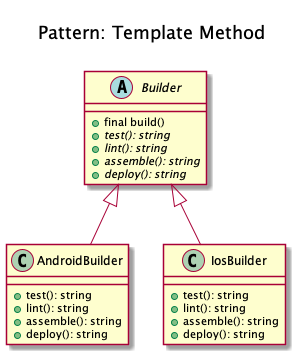

The diagram above was rendered by PlantUML. Its source (embedded in the PNG):
@startuml
    Title <size:20>\nPattern: Template Method\n

    abstract Builder {
        + final build()
        + {abstract} test(): string
        + {abstract} lint(): string
        + {abstract} assemble(): string
        + {abstract} deploy(): string
    }

    class AndroidBuilder extends Builder {
        + test(): string
        + lint(): string
        + assemble(): string
        + deploy(): string
    }

    class IosBuilder extends Builder {
        + test(): string
        + lint(): string
        + assemble(): string
        + deploy(): string
    }
@enduml